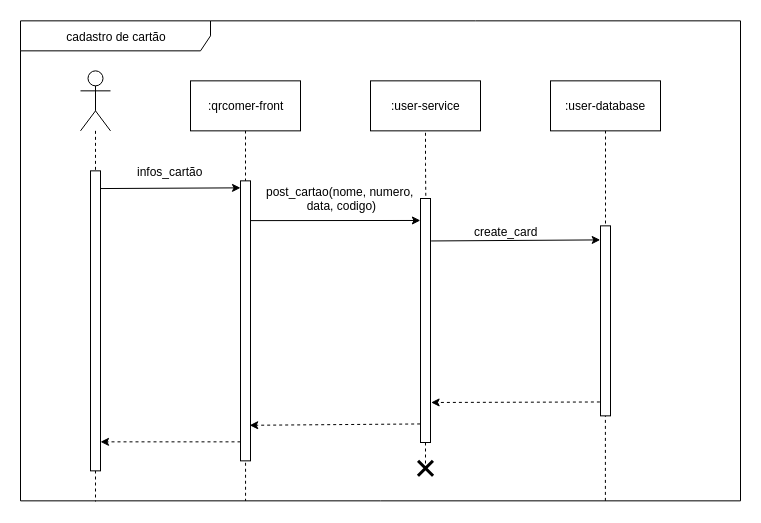

The diagram above was exported from draw.io. Its source (the exported page's mxGraphModel, read from the mxfile embedded in the PNG):
<mxGraphModel dx="1422" dy="834" grid="1" gridSize="10" guides="1" tooltips="1" connect="1" arrows="1" fold="1" page="1" pageScale="1" pageWidth="850" pageHeight="1100" math="0" shadow="0">
  <root>
    <mxCell id="0" />
    <mxCell id="1" parent="0" />
    <mxCell id="2" value="cadastro de cartão" style="shape=umlFrame;whiteSpace=wrap;html=1;width=190;height=30;" vertex="1" parent="1">
      <mxGeometry x="40" y="1242.3529411764705" width="720" height="480" as="geometry" />
    </mxCell>
    <mxCell id="3" style="edgeStyle=orthogonalEdgeStyle;rounded=0;orthogonalLoop=1;jettySize=auto;html=1;entryX=0.5;entryY=0;entryDx=0;entryDy=0;dashed=1;endArrow=none;endFill=0;" edge="1" source="4" target="11" parent="1">
      <mxGeometry relative="1" as="geometry" />
    </mxCell>
    <mxCell id="4" value="" style="shape=umlActor;verticalLabelPosition=bottom;labelBackgroundColor=#ffffff;verticalAlign=top;html=1;" vertex="1" parent="1">
      <mxGeometry x="100" y="1292.3529411764705" width="30" height="60" as="geometry" />
    </mxCell>
    <mxCell id="5" style="edgeStyle=orthogonalEdgeStyle;rounded=0;orthogonalLoop=1;jettySize=auto;html=1;exitX=0.5;exitY=1;exitDx=0;exitDy=0;dashed=1;endArrow=none;endFill=0;" edge="1" source="6" target="13" parent="1">
      <mxGeometry relative="1" as="geometry" />
    </mxCell>
    <mxCell id="6" value=":qrcomer-front" style="html=1;" vertex="1" parent="1">
      <mxGeometry x="210" y="1302.3529411764705" width="110" height="50" as="geometry" />
    </mxCell>
    <mxCell id="7" value=":user-service" style="html=1;" vertex="1" parent="1">
      <mxGeometry x="390" y="1302.3529411764705" width="110" height="50" as="geometry" />
    </mxCell>
    <mxCell id="8" style="edgeStyle=orthogonalEdgeStyle;rounded=0;orthogonalLoop=1;jettySize=auto;html=1;exitX=0.5;exitY=1;exitDx=0;exitDy=0;entryX=0.5;entryY=0;entryDx=0;entryDy=0;dashed=1;endArrow=none;endFill=0;" edge="1" source="9" target="23" parent="1">
      <mxGeometry relative="1" as="geometry" />
    </mxCell>
    <mxCell id="9" value=":user-database" style="html=1;" vertex="1" parent="1">
      <mxGeometry x="570" y="1302.3529411764705" width="110" height="50" as="geometry" />
    </mxCell>
    <mxCell id="10" style="edgeStyle=orthogonalEdgeStyle;rounded=0;orthogonalLoop=1;jettySize=auto;html=1;exitX=0.5;exitY=1;exitDx=0;exitDy=0;entryX=0.104;entryY=1.001;entryDx=0;entryDy=0;entryPerimeter=0;dashed=1;endArrow=none;endFill=0;" edge="1" source="11" target="2" parent="1">
      <mxGeometry relative="1" as="geometry" />
    </mxCell>
    <mxCell id="11" value="" style="rounded=0;whiteSpace=wrap;html=1;" vertex="1" parent="1">
      <mxGeometry x="110" y="1392.3529411764705" width="10" height="300" as="geometry" />
    </mxCell>
    <mxCell id="12" style="edgeStyle=orthogonalEdgeStyle;rounded=0;orthogonalLoop=1;jettySize=auto;html=1;exitX=0.5;exitY=1;exitDx=0;exitDy=0;dashed=1;endArrow=none;endFill=0;" edge="1" parent="1">
      <mxGeometry relative="1" as="geometry">
        <mxPoint x="265.04651162790697" y="1722.4459644322842" as="targetPoint" />
        <mxPoint x="265.04651162790697" y="1660.2599179206563" as="sourcePoint" />
      </mxGeometry>
    </mxCell>
    <mxCell id="13" value="" style="rounded=0;whiteSpace=wrap;html=1;" vertex="1" parent="1">
      <mxGeometry x="260" y="1402.3529411764705" width="10" height="280" as="geometry" />
    </mxCell>
    <mxCell id="14" style="edgeStyle=orthogonalEdgeStyle;rounded=0;orthogonalLoop=1;jettySize=auto;html=1;exitX=0.5;exitY=0;exitDx=0;exitDy=0;entryX=0.5;entryY=1;entryDx=0;entryDy=0;dashed=1;endArrow=none;endFill=0;" edge="1" target="7" parent="1">
      <mxGeometry relative="1" as="geometry">
        <mxPoint x="445.2857142857142" y="1417.2857142857142" as="sourcePoint" />
      </mxGeometry>
    </mxCell>
    <mxCell id="15" style="edgeStyle=orthogonalEdgeStyle;rounded=0;orthogonalLoop=1;jettySize=auto;html=1;exitX=0.5;exitY=1;exitDx=0;exitDy=0;entryX=0.478;entryY=0.422;entryDx=0;entryDy=0;entryPerimeter=0;dashed=1;endArrow=none;endFill=0;" edge="1" source="16" target="17" parent="1">
      <mxGeometry relative="1" as="geometry" />
    </mxCell>
    <mxCell id="16" value="" style="rounded=0;whiteSpace=wrap;html=1;" vertex="1" parent="1">
      <mxGeometry x="440" y="1420" width="10" height="244" as="geometry" />
    </mxCell>
    <mxCell id="17" value="" style="shape=umlDestroy;whiteSpace=wrap;html=1;strokeWidth=3;fillColor=#FF9933;gradientColor=none;" vertex="1" parent="1">
      <mxGeometry x="437.5" y="1682.3529411764705" width="15" height="15" as="geometry" />
    </mxCell>
    <mxCell id="18" value="" style="endArrow=classic;html=1;exitX=0.993;exitY=0.059;exitDx=0;exitDy=0;exitPerimeter=0;" edge="1" source="11" parent="1">
      <mxGeometry width="50" height="50" relative="1" as="geometry">
        <mxPoint x="130" y="1442.3529411764705" as="sourcePoint" />
        <mxPoint x="260" y="1409.3529411764703" as="targetPoint" />
      </mxGeometry>
    </mxCell>
    <mxCell id="19" value="post_cartao(nome, numero,&lt;br&gt;&amp;nbsp;data, codigo)" style="text;html=1;resizable=0;points=[];align=center;verticalAlign=middle;labelBackgroundColor=#ffffff;" vertex="1" connectable="0" parent="18">
      <mxGeometry x="-0.265" y="-1" relative="1" as="geometry">
        <mxPoint x="188.5" y="9" as="offset" />
      </mxGeometry>
    </mxCell>
    <mxCell id="20" value="infos_cartão" style="text;html=1;resizable=0;points=[];align=center;verticalAlign=middle;labelBackgroundColor=#ffffff;" vertex="1" connectable="0" parent="18">
      <mxGeometry x="-0.3241" y="-2" relative="1" as="geometry">
        <mxPoint x="22.5" y="-19.5" as="offset" />
      </mxGeometry>
    </mxCell>
    <mxCell id="21" value="" style="endArrow=classic;html=1;entryX=-0.013;entryY=0.09;entryDx=0;entryDy=0;entryPerimeter=0;exitX=0.993;exitY=0.142;exitDx=0;exitDy=0;exitPerimeter=0;" edge="1" source="13" target="16" parent="1">
      <mxGeometry width="50" height="50" relative="1" as="geometry">
        <mxPoint x="280" y="1482.3529411764705" as="sourcePoint" />
        <mxPoint x="394.5" y="1441.7129411764706" as="targetPoint" />
      </mxGeometry>
    </mxCell>
    <mxCell id="22" style="edgeStyle=orthogonalEdgeStyle;rounded=0;orthogonalLoop=1;jettySize=auto;html=1;exitX=0.5;exitY=1;exitDx=0;exitDy=0;dashed=1;endArrow=none;endFill=0;" edge="1" parent="1">
      <mxGeometry relative="1" as="geometry">
        <mxPoint x="624.9047619047619" y="1722.3529411764703" as="targetPoint" />
        <mxPoint x="624.9047619047619" y="1617.4005602240895" as="sourcePoint" />
      </mxGeometry>
    </mxCell>
    <mxCell id="23" value="" style="rounded=0;whiteSpace=wrap;html=1;" vertex="1" parent="1">
      <mxGeometry x="620" y="1447.3529411764705" width="10" height="190" as="geometry" />
    </mxCell>
    <mxCell id="24" value="" style="endArrow=classic;html=1;entryX=-0.026;entryY=0.074;entryDx=0;entryDy=0;entryPerimeter=0;exitX=1.062;exitY=0.174;exitDx=0;exitDy=0;exitPerimeter=0;" edge="1" source="16" target="23" parent="1">
      <mxGeometry width="50" height="50" relative="1" as="geometry">
        <mxPoint x="495.29999999999995" y="1462.1129411764705" as="sourcePoint" />
        <mxPoint x="580" y="1442.3529411764705" as="targetPoint" />
      </mxGeometry>
    </mxCell>
    <mxCell id="25" value="create_card" style="text;html=1;resizable=0;points=[];align=center;verticalAlign=middle;labelBackgroundColor=#ffffff;" vertex="1" connectable="0" parent="24">
      <mxGeometry x="-0.122" y="1" relative="1" as="geometry">
        <mxPoint x="0.5" y="-8.5" as="offset" />
      </mxGeometry>
    </mxCell>
    <mxCell id="26" value="" style="endArrow=classic;html=1;dashed=1;" edge="1" parent="1">
      <mxGeometry width="50" height="50" relative="1" as="geometry">
        <mxPoint x="260" y="1663.3529411764703" as="sourcePoint" />
        <mxPoint x="120" y="1663.3529411764703" as="targetPoint" />
      </mxGeometry>
    </mxCell>
    <mxCell id="27" value="" style="endArrow=classic;html=1;entryX=1.06;entryY=0.836;entryDx=0;entryDy=0;entryPerimeter=0;exitX=-0.061;exitY=0.927;exitDx=0;exitDy=0;exitPerimeter=0;dashed=1;" edge="1" source="23" target="16" parent="1">
      <mxGeometry width="50" height="50" relative="1" as="geometry">
        <mxPoint x="480" y="1620" as="sourcePoint" />
        <mxPoint x="530" y="1570" as="targetPoint" />
      </mxGeometry>
    </mxCell>
    <mxCell id="28" value="" style="endArrow=classic;html=1;dashed=1;entryX=0.919;entryY=0.873;entryDx=0;entryDy=0;entryPerimeter=0;exitX=-0.033;exitY=0.924;exitDx=0;exitDy=0;exitPerimeter=0;" edge="1" source="16" target="13" parent="1">
      <mxGeometry width="50" height="50" relative="1" as="geometry">
        <mxPoint x="330" y="1670" as="sourcePoint" />
        <mxPoint x="380" y="1620" as="targetPoint" />
      </mxGeometry>
    </mxCell>
  </root>
</mxGraphModel>